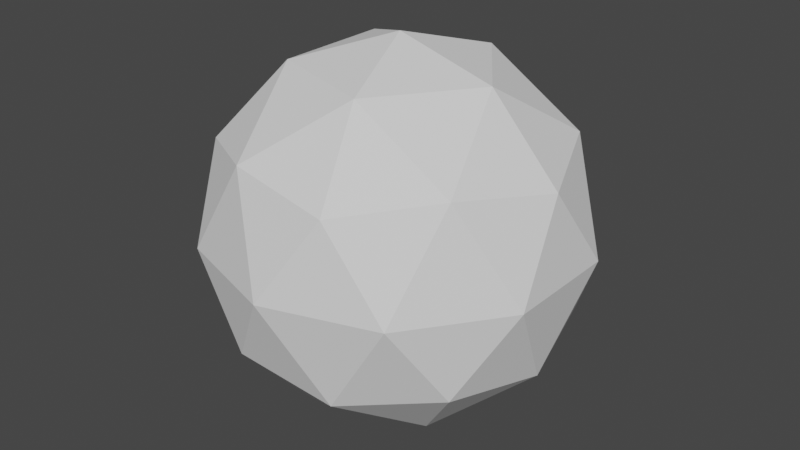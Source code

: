 # Source: head1.blend  (saved by Blender 3.0.42; exported with 4.5.12 LTS)
import bpy
from mathutils import Matrix  # noqa: F401  (used for matrix-valued properties, if any)

bpy.ops.wm.read_factory_settings(use_empty=True)
scene = bpy.context.scene
scene.name = 'Scene'

# ---- world
world_world = bpy.data.worlds.new('World'); scene.world = world_world
world_world.use_nodes = True; world_world.node_tree.nodes.clear()
_N = world_world.node_tree.nodes; _L = world_world.node_tree.links
n0 = _N.new('ShaderNodeOutputWorld'); n0.name = 'World Output'; n0.location = (300, 300)
n1 = _N.new('ShaderNodeBackground'); n1.name = 'Background'; n1.location = (10, 300)
n1.inputs[0].default_value = (0.05088, 0.05088, 0.05088, 1.0)
_L.new(n1.outputs[0], n0.inputs[0])
n0.is_active_output = True
world_world.color = (0.05088, 0.05088, 0.05088)
world_world.use_sun_shadow = False
world_world.sun_shadow_jitter_overblur = 0.0

# ---- meshes
me_icosphere = bpy.data.meshes.new('Icosphere')
me_icosphere.from_pydata([(0.0, 0.0, -1.0), (0.7236, -0.5257, -0.4472), (-0.2764, -0.8506, -0.4472), (-0.8944, 0.0, -0.4472), (-0.2764, 0.8506, -0.4472), (0.7236, 0.5257, -0.4472), (0.2764, -0.8506, 0.4472), (-0.7236, -0.5257, 0.4472), (-0.7236, 0.5257, 0.4472), (0.2764, 0.8506, 0.4472), (0.8944, 0.0, 0.4472), (0.0, 0.0, 1.0), (-0.1625, -0.5, -0.8507), (0.4253, -0.309, -0.8507), (0.2629, -0.809, -0.5257), (0.8506, 0.0, -0.5257), (0.4253, 0.309, -0.8507), (-0.5257, 0.0, -0.8507), (-0.6882, -0.5, -0.5257), (-0.1625, 0.5, -0.8507), (-0.6882, 0.5, -0.5257), (0.2629, 0.809, -0.5257), (0.9511, -0.309, 0.0), (0.9511, 0.309, 0.0), (0.0, -1.0, 0.0), (0.5878, -0.809, 0.0), (-0.9511, -0.309, 0.0), (-0.5878, -0.809, 0.0), (-0.5878, 0.809, 0.0), (-0.9511, 0.309, 0.0), (0.5878, 0.809, 0.0), (0.0, 1.0, 0.0), (0.6882, -0.5, 0.5257), (-0.2629, -0.809, 0.5257), (-0.8506, 0.0, 0.5257), (-0.2629, 0.809, 0.5257), (0.6882, 0.5, 0.5257), (0.1625, -0.5, 0.8507), (0.5257, 0.0, 0.8507), (-0.4253, -0.309, 0.8507), (-0.4253, 0.309, 0.8507), (0.1625, 0.5, 0.8507)], [], [(0, 13, 12), (1, 13, 15), (0, 12, 17), (0, 17, 19), (0, 19, 16), (1, 15, 22), (2, 14, 24), (3, 18, 26), (4, 20, 28), (5, 21, 30), (1, 22, 25), (2, 24, 27), (3, 26, 29), (4, 28, 31), (5, 30, 23), (6, 32, 37), (7, 33, 39), (8, 34, 40), (9, 35, 41), (10, 36, 38), (38, 41, 11), (38, 36, 41), (36, 9, 41), (41, 40, 11), (41, 35, 40), (35, 8, 40), (40, 39, 11), (40, 34, 39), (34, 7, 39), (39, 37, 11), (39, 33, 37), (33, 6, 37), (37, 38, 11), (37, 32, 38), (32, 10, 38), (23, 36, 10), (23, 30, 36), (30, 9, 36), (31, 35, 9), (31, 28, 35), (28, 8, 35), (29, 34, 8), (29, 26, 34), (26, 7, 34), (27, 33, 7), (27, 24, 33), (24, 6, 33), (25, 32, 6), (25, 22, 32), (22, 10, 32), (30, 31, 9), (30, 21, 31), (21, 4, 31), (28, 29, 8), (28, 20, 29), (20, 3, 29), (26, 27, 7), (26, 18, 27), (18, 2, 27), (24, 25, 6), (24, 14, 25), (14, 1, 25), (22, 23, 10), (22, 15, 23), (15, 5, 23), (16, 21, 5), (16, 19, 21), (19, 4, 21), (19, 20, 4), (19, 17, 20), (17, 3, 20), (17, 18, 3), (17, 12, 18), (12, 2, 18), (15, 16, 5), (15, 13, 16), (13, 0, 16), (12, 14, 2), (12, 13, 14), (13, 1, 14)])
_uv = me_icosphere.uv_layers.new(name='UVMap')
_uv.uv.foreach_set('vector', [0.1818, 0.0, 0.2273, 0.07873, 0.1364, 0.07873, 0.2727, 0.1575, 0.3182, 0.07873, 0.3636, 0.1575, 0.9091, 0.0, 0.9545, 0.07873, 0.8636, 0.07873, 0.7273, 0.0, 0.7727, 0.07873, 0.6818, 0.07873, 0.5455, 0.0, 0.5909, 0.07873, 0.5, 0.07873, 0.2727, 0.1575, 0.3636, 0.1575, 0.3182, 0.2362, 0.09091, 0.1575, 0.1818, 0.1575, 0.1364, 0.2362, 0.8182, 0.1575, 0.9091, 0.1575, 0.8636, 0.2362, 0.6364, 0.1575, 0.7273, 0.1575, 0.6818, 0.2362, 0.4545, 0.1575, 0.5455, 0.1575, 0.5, 0.2362, 0.2727, 0.1575, 0.3182, 0.2362, 0.2273, 0.2362, 0.09091, 0.1575, 0.1364, 0.2362, 0.04546, 0.2362, 0.8182, 0.1575, 0.8636, 0.2362, 0.7727, 0.2362, 0.6364, 0.1575, 0.6818, 0.2362, 0.5909, 0.2362, 0.4545, 0.1575, 0.5, 0.2362, 0.4091, 0.2362, 0.1818, 0.3149, 0.2727, 0.3149, 0.2273, 0.3937, 0.0, 0.3149, 0.09091, 0.3149, 0.04546, 0.3937, 0.7273, 0.3149, 0.8182, 0.3149, 0.7727, 0.3937, 0.5455, 0.3149, 0.6364, 0.3149, 0.5909, 0.3937, 0.3636, 0.3149, 0.4545, 0.3149, 0.4091, 0.3937, 0.4091, 0.3937, 0.5, 0.3937, 0.4545, 0.4724, 0.4091, 0.3937, 0.4545, 0.3149, 0.5, 0.3937, 0.4545, 0.3149, 0.5455, 0.3149, 0.5, 0.3937, 0.5909, 0.3937, 0.6818, 0.3937, 0.6364, 0.4724, 0.5909, 0.3937, 0.6364, 0.3149, 0.6818, 0.3937, 0.6364, 0.3149, 0.7273, 0.3149, 0.6818, 0.3937, 0.7727, 0.3937, 0.8636, 0.3937, 0.8182, 0.4724, 0.7727, 0.3937, 0.8182, 0.3149, 0.8636, 0.3937, 0.8182, 0.3149, 0.9091, 0.3149, 0.8636, 0.3937, 0.04546, 0.3937, 0.1364, 0.3937, 0.09091, 0.4724, 0.04546, 0.3937, 0.09091, 0.3149, 0.1364, 0.3937, 0.09091, 0.3149, 0.1818, 0.3149, 0.1364, 0.3937, 0.2273, 0.3937, 0.3182, 0.3937, 0.2727, 0.4724, 0.2273, 0.3937, 0.2727, 0.3149, 0.3182, 0.3937, 0.2727, 0.3149, 0.3636, 0.3149, 0.3182, 0.3937, 0.4091, 0.2362, 0.4545, 0.3149, 0.3636, 0.3149, 0.4091, 0.2362, 0.5, 0.2362, 0.4545, 0.3149, 0.5, 0.2362, 0.5455, 0.3149, 0.4545, 0.3149, 0.5909, 0.2362, 0.6364, 0.3149, 0.5455, 0.3149, 0.5909, 0.2362, 0.6818, 0.2362, 0.6364, 0.3149, 0.6818, 0.2362, 0.7273, 0.3149, 0.6364, 0.3149, 0.7727, 0.2362, 0.8182, 0.3149, 0.7273, 0.3149, 0.7727, 0.2362, 0.8636, 0.2362, 0.8182, 0.3149, 0.8636, 0.2362, 0.9091, 0.3149, 0.8182, 0.3149, 0.04546, 0.2362, 0.09091, 0.3149, 0.0, 0.3149, 0.04546, 0.2362, 0.1364, 0.2362, 0.09091, 0.3149, 0.1364, 0.2362, 0.1818, 0.3149, 0.09091, 0.3149, 0.2273, 0.2362, 0.2727, 0.3149, 0.1818, 0.3149, 0.2273, 0.2362, 0.3182, 0.2362, 0.2727, 0.3149, 0.3182, 0.2362, 0.3636, 0.3149, 0.2727, 0.3149, 0.5, 0.2362, 0.5909, 0.2362, 0.5455, 0.3149, 0.5, 0.2362, 0.5455, 0.1575, 0.5909, 0.2362, 0.5455, 0.1575, 0.6364, 0.1575, 0.5909, 0.2362, 0.6818, 0.2362, 0.7727, 0.2362, 0.7273, 0.3149, 0.6818, 0.2362, 0.7273, 0.1575, 0.7727, 0.2362, 0.7273, 0.1575, 0.8182, 0.1575, 0.7727, 0.2362, 0.8636, 0.2362, 0.9545, 0.2362, 0.9091, 0.3149, 0.8636, 0.2362, 0.9091, 0.1575, 0.9545, 0.2362, 0.9091, 0.1575, 1.0, 0.1575, 0.9545, 0.2362, 0.1364, 0.2362, 0.2273, 0.2362, 0.1818, 0.3149, 0.1364, 0.2362, 0.1818, 0.1575, 0.2273, 0.2362, 0.1818, 0.1575, 0.2727, 0.1575, 0.2273, 0.2362, 0.3182, 0.2362, 0.4091, 0.2362, 0.3636, 0.3149, 0.3182, 0.2362, 0.3636, 0.1575, 0.4091, 0.2362, 0.3636, 0.1575, 0.4545, 0.1575, 0.4091, 0.2362, 0.5, 0.07873, 0.5455, 0.1575, 0.4545, 0.1575, 0.5, 0.07873, 0.5909, 0.07873, 0.5455, 0.1575, 0.5909, 0.07873, 0.6364, 0.1575, 0.5455, 0.1575, 0.6818, 0.07873, 0.7273, 0.1575, 0.6364, 0.1575, 0.6818, 0.07873, 0.7727, 0.07873, 0.7273, 0.1575, 0.7727, 0.07873, 0.8182, 0.1575, 0.7273, 0.1575, 0.8636, 0.07873, 0.9091, 0.1575, 0.8182, 0.1575, 0.8636, 0.07873, 0.9545, 0.07873, 0.9091, 0.1575, 0.9545, 0.07873, 1.0, 0.1575, 0.9091, 0.1575, 0.3636, 0.1575, 0.4091, 0.07873, 0.4545, 0.1575, 0.3636, 0.1575, 0.3182, 0.07873, 0.4091, 0.07873, 0.3182, 0.07873, 0.3636, 0.0, 0.4091, 0.07873, 0.1364, 0.07873, 0.1818, 0.1575, 0.09091, 0.1575, 0.1364, 0.07873, 0.2273, 0.07873, 0.1818, 0.1575, 0.2273, 0.07873, 0.2727, 0.1575, 0.1818, 0.1575])
me_icosphere.use_remesh_fix_poles = True
me_icosphere.use_remesh_preserve_attributes = False
me_icosphere.update()

# ---- objects
ob_icosphere = bpy.data.objects.new('Icosphere', me_icosphere)

# ---- transforms, parenting, visibility, modifiers, constraints
ob_icosphere.location = (0.0, 0.0, 0.0)

# ---- collection membership
scene.collection.objects.link(ob_icosphere)

# ---- scene / render settings (as saved in the file)
scene.frame_start = 1; scene.frame_end = 250; scene.frame_set(1)
scene.render.engine = 'BLENDER_EEVEE_NEXT'
scene.cycles.sampling_pattern = 'TABULATED_SOBOL'
scene.cycles.use_light_tree = False
scene.view_settings.view_transform = 'Filmic'
bpy.context.view_layer.update()

# ---- added for rendering (the .blend has no active camera and no usable light): camera, sun
cam_auto = bpy.data.cameras.new('AutoCamera')
cam_auto.lens = 50.0
cam_auto.sensor_width = 36.0
cam_auto.clip_end = 1000.0
ob_auto_camera = bpy.data.objects.new('AutoCamera', cam_auto)
scene.collection.objects.link(ob_auto_camera)
ob_auto_camera.location = (3.15365, -3.78438, 2.52292)
ob_auto_camera.rotation_euler = (1.09748, -7.21219e-08, 0.694738)
scene.camera = ob_auto_camera
light_auto_sun = bpy.data.lights.new('AutoSun', 'SUN')
light_auto_sun.energy = 3.0
light_auto_sun.angle = 0.0523599
ob_auto_sun = bpy.data.objects.new('AutoSun', light_auto_sun)
scene.collection.objects.link(ob_auto_sun)
ob_auto_sun.rotation_euler = (0.872665, 0.174533, 0.523599)
bpy.context.view_layer.update()
